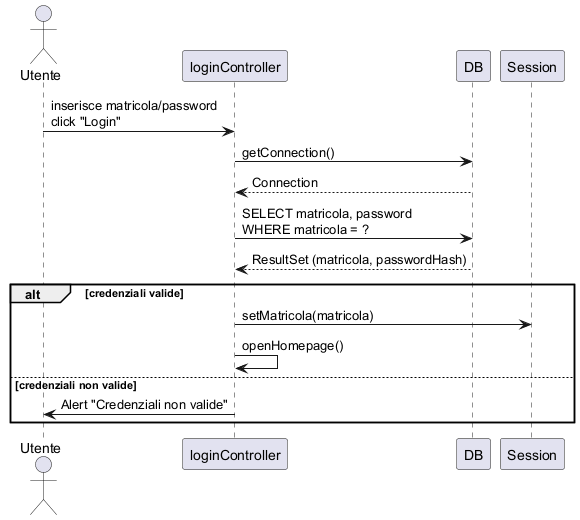

The diagram above was rendered by PlantUML. Its source (embedded in the PNG):
@startuml
'https://plantuml.com/sequence-diagram

actor Utente
participant "loginController" as Login
participant "DB" as DB
participant "Session" as Session

Utente -> Login: inserisce matricola/password\nclick "Login"
Login -> DB: getConnection()
DB --> Login: Connection
Login -> DB: SELECT matricola, password\nWHERE matricola = ?
DB --> Login: ResultSet (matricola, passwordHash)
alt credenziali valide
  Login -> Session: setMatricola(matricola)
  Login -> Login: openHomepage()
else credenziali non valide
  Login -> Utente: Alert "Credenziali non valide"
end
@enduml